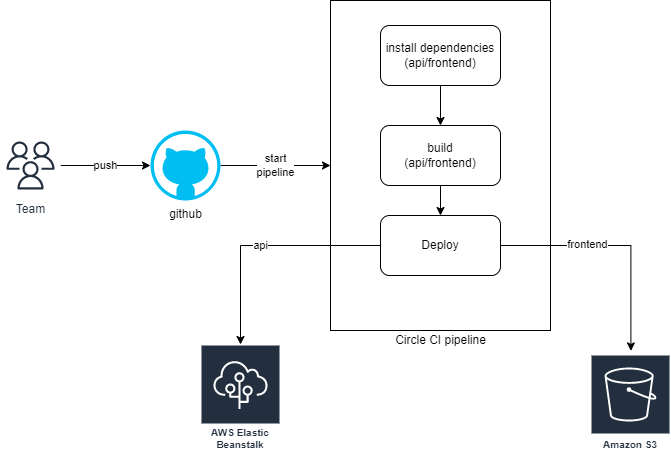

The diagram above was exported from draw.io. Its source (the exported page's mxGraphModel, read from the mxfile embedded in the PNG):
<mxGraphModel dx="1038" dy="689" grid="1" gridSize="10" guides="1" tooltips="1" connect="1" arrows="1" fold="1" page="1" pageScale="1" pageWidth="850" pageHeight="1100" math="0" shadow="0">
  <root>
    <mxCell id="0" />
    <mxCell id="1" parent="0" />
    <mxCell id="oUagv7-cAkToeicjl8i4-6" value="start&lt;br&gt;pipeline" style="edgeStyle=orthogonalEdgeStyle;rounded=0;orthogonalLoop=1;jettySize=auto;html=1;" edge="1" parent="1" source="oUagv7-cAkToeicjl8i4-1" target="oUagv7-cAkToeicjl8i4-7">
      <mxGeometry relative="1" as="geometry">
        <mxPoint x="260" y="240" as="targetPoint" />
      </mxGeometry>
    </mxCell>
    <mxCell id="oUagv7-cAkToeicjl8i4-1" value="github" style="verticalLabelPosition=bottom;html=1;verticalAlign=top;align=center;strokeColor=none;fillColor=#00BEF2;shape=mxgraph.azure.github_code;pointerEvents=1;" vertex="1" parent="1">
      <mxGeometry x="160" y="205" width="70" height="70" as="geometry" />
    </mxCell>
    <mxCell id="oUagv7-cAkToeicjl8i4-5" value="push" style="edgeStyle=orthogonalEdgeStyle;rounded=0;orthogonalLoop=1;jettySize=auto;html=1;entryX=0;entryY=0.5;entryDx=0;entryDy=0;entryPerimeter=0;" edge="1" parent="1" source="oUagv7-cAkToeicjl8i4-2" target="oUagv7-cAkToeicjl8i4-1">
      <mxGeometry relative="1" as="geometry" />
    </mxCell>
    <mxCell id="oUagv7-cAkToeicjl8i4-2" value="Team" style="sketch=0;outlineConnect=0;fontColor=#232F3E;gradientColor=none;strokeColor=#232F3E;fillColor=#ffffff;dashed=0;verticalLabelPosition=bottom;verticalAlign=top;align=center;html=1;fontSize=12;fontStyle=0;aspect=fixed;shape=mxgraph.aws4.resourceIcon;resIcon=mxgraph.aws4.users;" vertex="1" parent="1">
      <mxGeometry x="10" y="210" width="60" height="60" as="geometry" />
    </mxCell>
    <mxCell id="oUagv7-cAkToeicjl8i4-7" value="c" style="rounded=0;whiteSpace=wrap;html=1;" vertex="1" parent="1">
      <mxGeometry x="340" y="75" width="220" height="330" as="geometry" />
    </mxCell>
    <mxCell id="oUagv7-cAkToeicjl8i4-11" style="edgeStyle=orthogonalEdgeStyle;rounded=0;orthogonalLoop=1;jettySize=auto;html=1;exitX=0.5;exitY=1;exitDx=0;exitDy=0;entryX=0.5;entryY=0;entryDx=0;entryDy=0;" edge="1" parent="1" source="oUagv7-cAkToeicjl8i4-8" target="oUagv7-cAkToeicjl8i4-10">
      <mxGeometry relative="1" as="geometry" />
    </mxCell>
    <mxCell id="oUagv7-cAkToeicjl8i4-8" value="install dependencies&lt;br&gt;(api/frontend)" style="rounded=1;whiteSpace=wrap;html=1;" vertex="1" parent="1">
      <mxGeometry x="390" y="100" width="120" height="60" as="geometry" />
    </mxCell>
    <mxCell id="oUagv7-cAkToeicjl8i4-14" style="edgeStyle=orthogonalEdgeStyle;rounded=0;orthogonalLoop=1;jettySize=auto;html=1;entryX=0.505;entryY=-0.036;entryDx=0;entryDy=0;entryPerimeter=0;" edge="1" parent="1" source="oUagv7-cAkToeicjl8i4-9" target="oUagv7-cAkToeicjl8i4-20">
      <mxGeometry relative="1" as="geometry">
        <mxPoint x="679" y="440" as="targetPoint" />
      </mxGeometry>
    </mxCell>
    <mxCell id="oUagv7-cAkToeicjl8i4-16" value="frontend" style="edgeLabel;html=1;align=center;verticalAlign=middle;resizable=0;points=[];" vertex="1" connectable="0" parent="oUagv7-cAkToeicjl8i4-14">
      <mxGeometry x="-0.2703" y="2" relative="1" as="geometry">
        <mxPoint as="offset" />
      </mxGeometry>
    </mxCell>
    <mxCell id="oUagv7-cAkToeicjl8i4-15" value="api" style="edgeStyle=orthogonalEdgeStyle;rounded=0;orthogonalLoop=1;jettySize=auto;html=1;" edge="1" parent="1" source="oUagv7-cAkToeicjl8i4-9" target="oUagv7-cAkToeicjl8i4-18">
      <mxGeometry relative="1" as="geometry">
        <mxPoint x="240" y="450" as="targetPoint" />
      </mxGeometry>
    </mxCell>
    <mxCell id="oUagv7-cAkToeicjl8i4-9" value="Deploy" style="rounded=1;whiteSpace=wrap;html=1;" vertex="1" parent="1">
      <mxGeometry x="390" y="290" width="120" height="60" as="geometry" />
    </mxCell>
    <mxCell id="oUagv7-cAkToeicjl8i4-12" style="edgeStyle=orthogonalEdgeStyle;rounded=0;orthogonalLoop=1;jettySize=auto;html=1;exitX=0.5;exitY=1;exitDx=0;exitDy=0;entryX=0.5;entryY=0;entryDx=0;entryDy=0;" edge="1" parent="1" source="oUagv7-cAkToeicjl8i4-10" target="oUagv7-cAkToeicjl8i4-9">
      <mxGeometry relative="1" as="geometry" />
    </mxCell>
    <mxCell id="oUagv7-cAkToeicjl8i4-10" value="build&lt;br&gt;(api/frontend)" style="rounded=1;whiteSpace=wrap;html=1;" vertex="1" parent="1">
      <mxGeometry x="390" y="200" width="120" height="60" as="geometry" />
    </mxCell>
    <mxCell id="oUagv7-cAkToeicjl8i4-13" value="Circle CI pipeline" style="text;html=1;align=center;verticalAlign=middle;resizable=0;points=[];autosize=1;strokeColor=none;fillColor=none;" vertex="1" parent="1">
      <mxGeometry x="395" y="405" width="110" height="20" as="geometry" />
    </mxCell>
    <mxCell id="oUagv7-cAkToeicjl8i4-18" value="AWS Elastic Beanstalk" style="sketch=0;outlineConnect=0;fontColor=#232F3E;gradientColor=none;strokeColor=#ffffff;fillColor=#232F3E;dashed=0;verticalLabelPosition=middle;verticalAlign=bottom;align=center;html=1;whiteSpace=wrap;fontSize=10;fontStyle=1;spacing=3;shape=mxgraph.aws4.productIcon;prIcon=mxgraph.aws4.elastic_beanstalk;" vertex="1" parent="1">
      <mxGeometry x="210" y="419" width="80" height="110" as="geometry" />
    </mxCell>
    <mxCell id="oUagv7-cAkToeicjl8i4-20" value="Amazon S3" style="sketch=0;outlineConnect=0;fontColor=#232F3E;gradientColor=none;strokeColor=#ffffff;fillColor=#232F3E;dashed=0;verticalLabelPosition=middle;verticalAlign=bottom;align=center;html=1;whiteSpace=wrap;fontSize=10;fontStyle=1;spacing=3;shape=mxgraph.aws4.productIcon;prIcon=mxgraph.aws4.s3;" vertex="1" parent="1">
      <mxGeometry x="600" y="429" width="80" height="100" as="geometry" />
    </mxCell>
  </root>
</mxGraphModel>